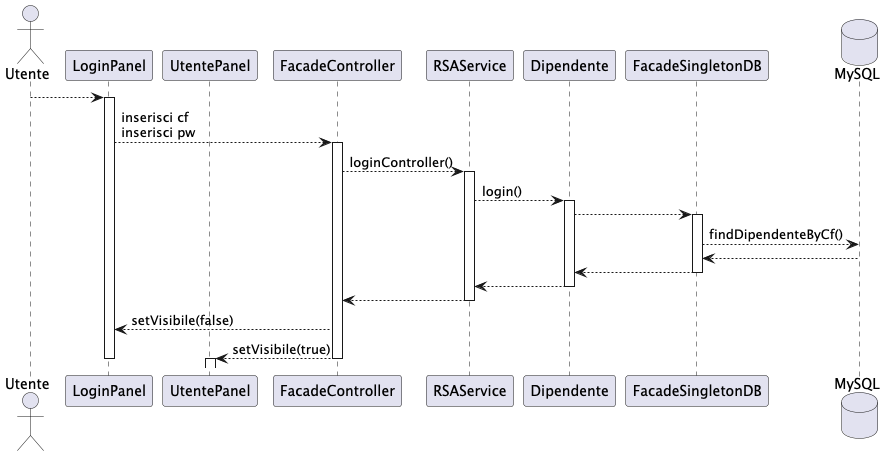

The diagram above was rendered by PlantUML. Its source (embedded in the PNG):
@startuml

actor Utente
participant LoginPanel
participant UtentePanel
participant FacadeController
participant RSAService
participant Dipendente
participant FacadeSingletonDB
database MySQL

Utente --> LoginPanel
activate LoginPanel


LoginPanel --> FacadeController : inserisci cf\ninserisci pw
activate FacadeController

FacadeController --> RSAService : loginController()
activate RSAService

RSAService -->  Dipendente : login()
activate Dipendente
Dipendente --> FacadeSingletonDB
activate FacadeSingletonDB
FacadeSingletonDB --> MySQL : findDipendenteByCf()
MySQL --> FacadeSingletonDB
FacadeSingletonDB --> Dipendente
deactivate FacadeSingletonDB
Dipendente --> RSAService
deactivate  Dipendente
RSAService --> FacadeController
deactivate  RSAService
FacadeController --> LoginPanel : setVisibile(false)

FacadeController --> UtentePanel : setVisibile(true)
deactivate LoginPanel
deactivate FacadeController
activate UtentePanel






@enduml